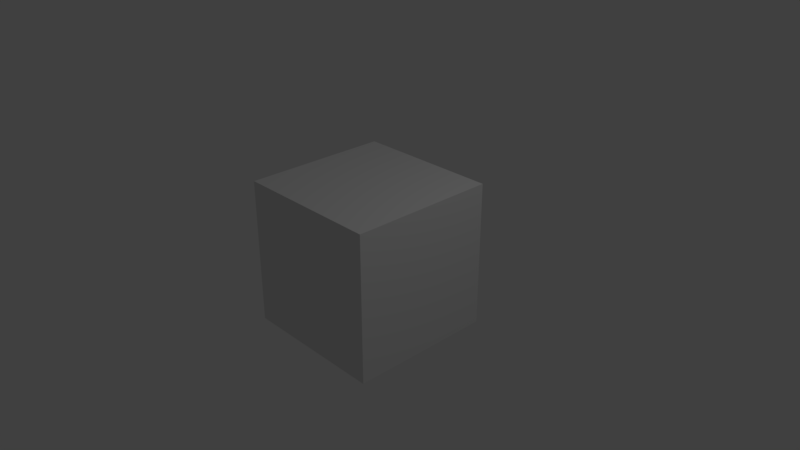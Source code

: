 # Source: BlenderSB.blend  (saved by Blender 2.78.0; exported with 4.5.12 LTS)
import bpy
from mathutils import Matrix  # noqa: F401  (used for matrix-valued properties, if any)

bpy.ops.wm.read_factory_settings(use_empty=True)
scene = bpy.context.scene
scene.name = 'Scene'

# ---- collections
col_collection_1 = bpy.data.collections.new('Collection 1'); scene.collection.children.link(col_collection_1)

# ---- materials (node trees are filled in below, after node groups)
mat_material = bpy.data.materials.new('Material')
mat_material.alpha_threshold = 0.0
mat_material.use_transparent_shadow = False
mat_material.roughness = 0.5
mat_material.line_color = (0.0, 0.0, 0.0, 1.0)

# ---- material node trees

# ---- world
world_world = bpy.data.worlds.new('World'); scene.world = world_world
world_world.color = (0.05088, 0.05088, 0.05088)
world_world.use_sun_shadow = False
world_world.sun_shadow_jitter_overblur = 0.0
world_world.cycles.sampling_method = 'MANUAL'

# ---- cameras
cam_camera = bpy.data.cameras.new('Camera')
cam_camera.clip_end = 100.0
cam_camera.lens = 35.0
cam_camera.sensor_width = 32.0
cam_camera.sensor_height = 18.0
cam_camera.ortho_scale = 7.314
cam_camera.dof.focus_distance = 0.0
cam_camera.dof.aperture_fstop = 128.0

# ---- lights
light_lamp = bpy.data.lights.new('Lamp', 'POINT')
light_lamp.transmission_factor = 0.0
light_lamp.cutoff_distance = 30.0
light_lamp.energy = 100.0
light_lamp.shadow_buffer_clip_start = 1.001
light_lamp.shadow_soft_size = 0.1
light_lamp.shadow_maximum_resolution = 0.006
light_lamp.use_absolute_resolution = True

# ---- meshes
me_cube = bpy.data.meshes.new('Cube')
me_cube.from_pydata([(1.0, 1.0, -1.0), (1.0, -1.0, -1.0), (-1.0, -1.0, -1.0), (-1.0, 1.0, -1.0), (1.0, 1.0, 1.0), (1.0, -1.0, 1.0), (-1.0, -1.0, 1.0), (-1.0, 1.0, 1.0)], [], [(0, 1, 2, 3), (4, 7, 6, 5), (0, 4, 5, 1), (1, 5, 6, 2), (2, 6, 7, 3), (4, 0, 3, 7)])
me_cube.materials.append(mat_material)
me_cube.use_remesh_preserve_volume = False
me_cube.use_remesh_preserve_attributes = False
me_cube.use_mirror_vertex_groups = False
me_cube.update()

# ---- objects
ob_cube = bpy.data.objects.new('Cube', me_cube)
ob_lamp = bpy.data.objects.new('Lamp', light_lamp)
ob_camera = bpy.data.objects.new('Camera', cam_camera)

# ---- transforms, parenting, visibility, modifiers, constraints
ob_cube.location = (0.0, 0.0, 0.0)
ob_cube.lock_rotations_4d = False
ob_cube.empty_display_type = 'ARROWS'
ob_cube.lineart.crease_threshold = 0.0
ob_lamp.location = (4.076, 1.005, 5.904)
ob_lamp.rotation_euler = (0.6503, 0.05522, 1.866)
ob_lamp.lock_rotations_4d = False
ob_lamp.empty_display_type = 'ARROWS'
ob_lamp.color = (0.0, 0.0, 0.0, 0.0)
ob_lamp.lineart.crease_threshold = 0.0
ob_camera.location = (7.481, -6.508, 5.344)
ob_camera.rotation_euler = (1.109, 0.0, 0.8149)
ob_camera.lock_rotations_4d = False
ob_camera.empty_display_type = 'ARROWS'
ob_camera.color = (0.0, 0.0, 0.0, 0.0)
ob_camera.display_type = 'WIRE'
ob_camera.lineart.crease_threshold = 0.0

# ---- collection membership
col_collection_1.objects.link(ob_cube)
col_collection_1.objects.link(ob_lamp)
col_collection_1.objects.link(ob_camera)

# ---- scene / render settings (as saved in the file)
scene.camera = ob_camera
scene.frame_start = 1; scene.frame_end = 250; scene.frame_set(1)
scene.render.engine = 'BLENDER_EEVEE_NEXT'
scene.render.resolution_percentage = 50
scene.render.dither_intensity = 0.0
scene.cycles.use_denoising = False
scene.cycles.samples = 128
scene.cycles.sampling_pattern = 'TABULATED_SOBOL'
scene.cycles.light_sampling_threshold = 0.0
scene.cycles.use_adaptive_sampling = False
scene.cycles.use_light_tree = False
scene.cycles.blur_glossy = 0.0
scene.cycles.sample_clamp_indirect = 0.0
scene.view_settings.view_transform = 'Standard'
bpy.context.view_layer.update()
